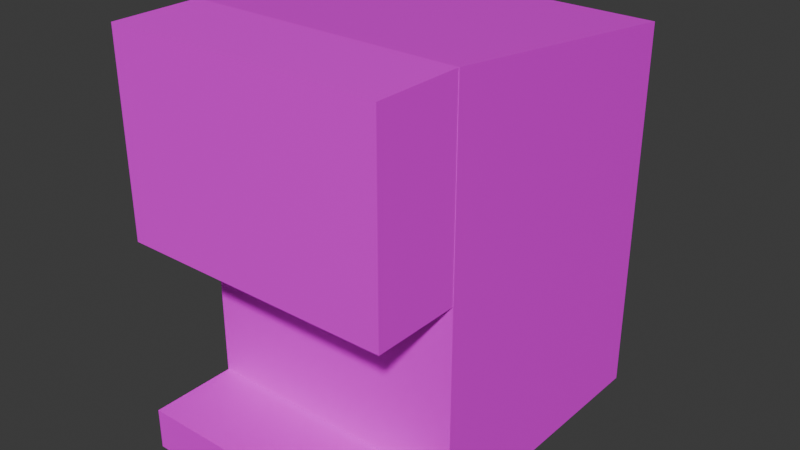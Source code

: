 # Source: soda-fountain.blend  (saved by Blender 4.3.34; exported with 4.5.12 LTS)
import bpy
from mathutils import Matrix  # noqa: F401  (used for matrix-valued properties, if any)

bpy.ops.wm.read_factory_settings(use_empty=True)
scene = bpy.context.scene
scene.name = 'Scene'

# ---- collections
col_collection = bpy.data.collections.new('Collection'); scene.collection.children.link(col_collection)

# ---- images (referenced by path relative to the original .blend; pixels are not part of the script)
import os
ASSET_DIR = os.environ.get("B2B_ASSET_DIR", "")  # directory of the original .blend (textures are referenced by path, not embedded)
HERE = os.path.dirname(os.path.abspath(__file__))  # packed textures are extracted next to this script under _unpacked/

def load_image(name, relpath, width, height, colorspace="sRGB"):
    """Load a texture the original file referenced (path relative to the .blend, or extracted next to this script)."""
    p = next((c for c in (os.path.join(HERE, relpath), os.path.join(ASSET_DIR, relpath)) if relpath and os.path.exists(c)), "")
    if p:
        img = bpy.data.images.load(p, check_existing=True)
        img.name = name
    else:  # same state as the original file: an image datablock whose file is absent (Cycles renders it pink)
        img = bpy.data.images.new(name, width, height)
        img.source = "FILE"
        img.filepath = "//" + (relpath or name)
    img.colorspace_settings.name = colorspace
    return img
img_soda_fountain_jpg = load_image('soda-fountain.jpg', 'soda-fountain.jpg', 1024, 1024, 'sRGB')

# ---- materials (node trees are filled in below, after node groups)
mat_material = bpy.data.materials.new('Material')
mat_material.alpha_threshold = 0.0
mat_material.roughness = 0.5
mat_material.line_color = (0.0, 0.0, 0.0, 1.0)

# ---- material node trees
mat_material.use_nodes = True; mat_material.node_tree.nodes.clear()
_N = mat_material.node_tree.nodes; _L = mat_material.node_tree.links
n0 = _N.new('ShaderNodeOutputMaterial'); n0.name = 'Material Output'; n0.location = (300, 300)
n1 = _N.new('ShaderNodeBsdfPrincipled'); n1.name = 'Principled BSDF'; n1.location = (10, 300)
n1.inputs[3].default_value = 1.45
n2 = _N.new('ShaderNodeTexImage'); n2.name = 'Image Texture'; n2.location = (-280, 280)
n2.image = img_soda_fountain_jpg
_L.new(n1.outputs[0], n0.inputs[0])
_L.new(n2.outputs[0], n1.inputs[0])
n0.is_active_output = True

# ---- world
world_world = bpy.data.worlds.new('World'); scene.world = world_world
world_world.use_nodes = True; world_world.node_tree.nodes.clear()
_N = world_world.node_tree.nodes; _L = world_world.node_tree.links
n0 = _N.new('ShaderNodeOutputWorld'); n0.name = 'World Output'; n0.location = (300, 300)
n1 = _N.new('ShaderNodeBackground'); n1.name = 'Background'; n1.location = (10, 300)
n1.inputs[0].default_value = (0.05088, 0.05088, 0.05088, 1.0)
_L.new(n1.outputs[0], n0.inputs[0])
n0.is_active_output = True
world_world.color = (0.05088, 0.05088, 0.05088)
world_world.sun_shadow_jitter_overblur = 0.0

# ---- meshes
me_cube = bpy.data.meshes.new('Cube')
me_cube.from_pydata([(0.7506, 0.8117, 1.171), (0.7506, 0.8064, -0.9764), (0.7506, -0.8132, 1.362), (0.7506, -0.8132, -0.9764), (-0.7954, 0.8117, 1.171), (-0.7954, 0.8064, -0.9764), (-0.7954, -0.8132, 1.362), (-0.7954, -0.8132, -0.9764), (-0.7954, -1.308, -0.7394), (-0.7954, -1.308, -0.9764), (-0.7954, -0.8133, -0.7394), (-0.7954, -0.8133, -0.9764), (0.7506, -1.308, -0.7394), (0.7506, -1.308, -0.9764), (0.7506, -0.8133, -0.7394), (0.7506, -0.8133, -0.9764), (-0.7939, -1.309, 0.2656), (-0.7939, -1.309, 1.362), (-0.7939, -0.8119, 0.2656), (-0.7939, -0.8119, 1.362), (0.7491, -1.309, 0.2656), (0.7491, -1.309, 1.362), (0.7491, -0.8119, 0.2656), (0.7491, -0.8119, 1.362)], [], [(0, 4, 6, 2), (3, 2, 6, 7), (7, 6, 4, 5), (5, 1, 3, 7), (1, 0, 2, 3), (5, 4, 0, 1), (8, 9, 11, 10), (10, 11, 15, 14), (14, 15, 13, 12), (12, 13, 9, 8), (10, 14, 12, 8), (15, 11, 9, 13), (16, 17, 19, 18), (18, 19, 23, 22), (22, 23, 21, 20), (20, 21, 17, 16), (18, 22, 20, 16), (23, 19, 17, 21)])
_uv = me_cube.uv_layers.new(name='UVMap')
_uv.uv.foreach_set('vector', [0.5067, 0.5479, 0.5043, 0.8306, 0.1942, 0.8875, 0.1953, 0.5499, 0.9258, 0.1476, 0.934, 0.816, 0.6385, 0.816, 0.6303, 0.1476, 0.1965, 0.0855, 0.503, 0.09679, 0.5114, 0.5235, 0.1909, 0.5298, 0.4326, 0.1166, 0.4326, 0.4653, 0.3552, 0.4653, 0.3552, 0.1166, 0.1995, 0.08713, 0.5073, 0.09553, 0.5091, 0.5222, 0.1984, 0.5282, 0.4932, 0.4735, 0.4062, 0.4735, 0.4062, 0.1531, 0.4932, 0.1531, 0.6684, 0.1286, 0.6684, 0.1045, 0.7626, 0.1045, 0.7626, 0.1286, 0.6554, 0.191, 0.6554, 0.1669, 0.9231, 0.1669, 0.9231, 0.191, 0.8242, 0.1209, 0.8242, 0.09684, 0.9184, 0.09684, 0.9184, 0.1209, 0.6246, 0.1529, 0.6246, 0.08406, 0.9367, 0.08534, 0.936, 0.1568, 0.921, 0.2004, 0.641, 0.2056, 0.627, 0.1636, 0.9299, 0.1636, 0.3355, 0.1275, 0.3355, 0.478, 0.3118, 0.478, 0.3118, 0.1275, 0.5297, 0.5455, 0.5317, 0.8047, 0.4501, 0.8228, 0.4543, 0.5467, 0.2755, 0.9991, 0.2113, 0.9991, 0.2113, 0.5364, 0.2755, 0.5364, 0.3874, 0.8193, 0.3874, 0.6267, 0.4421, 0.6267, 0.4421, 0.8193, 0.9367, 0.5265, 0.932, 0.9103, 0.6238, 0.9087, 0.6201, 0.5249, 0.3865, 0.1385, 0.3865, 0.4909, 0.3624, 0.4909, 0.3624, 0.1385, 0.3071, 0.5364, 0.3155, 0.8491, 0.2839, 0.8491, 0.2755, 0.5364])
me_cube.materials.append(mat_material)
me_cube.use_mirror_vertex_groups = False
me_cube.update()

# ---- objects
ob_sodafountain = bpy.data.objects.new('SodaFountain', me_cube)
ob_empty = bpy.data.objects.new('Empty', img_soda_fountain_jpg)
ob_empty_001 = bpy.data.objects.new('Empty.001', None)

# ---- transforms, parenting, visibility, modifiers, constraints
ob_sodafountain.location = (0.0, 0.0, 0.0)
ob_sodafountain.lock_rotations_4d = False
ob_sodafountain.empty_display_type = 'ARROWS'
ob_sodafountain.lineart.crease_threshold = 0.0
ob_empty.location = (-2.665, 0.7941, 0.1969)
ob_empty.rotation_euler = (1.571, -0.0, 1.571)
ob_empty.empty_display_type = 'IMAGE'
ob_empty.empty_display_size = 5.0
ob_empty_001.location = (-1.412, 4.909, 0.1979)
ob_empty_001.rotation_euler = (1.571, -0.0, 1.192e-07)
ob_empty_001.empty_display_type = 'IMAGE'
ob_empty_001.empty_display_size = 5.0

# ---- collection membership
col_collection.objects.link(ob_sodafountain)
col_collection.objects.link(ob_empty)
col_collection.objects.link(ob_empty_001)

# ---- scene / render settings (as saved in the file)
scene.frame_start = 1; scene.frame_end = 250; scene.frame_set(1)
scene.render.engine = 'BLENDER_EEVEE_NEXT'
bpy.context.view_layer.update()

# ---- added for rendering (the .blend has no active camera and no usable light): camera, sun
cam_auto = bpy.data.cameras.new('AutoCamera')
cam_auto.lens = 50.0
cam_auto.sensor_width = 36.0
cam_auto.clip_end = 1000.0
ob_auto_camera = bpy.data.objects.new('AutoCamera', cam_auto)
scene.collection.objects.link(ob_auto_camera)
ob_auto_camera.location = (3.23019, -4.15192, 2.79502)
ob_auto_camera.rotation_euler = (1.09748, -7.21219e-08, 0.694738)
scene.camera = ob_auto_camera
light_auto_sun = bpy.data.lights.new('AutoSun', 'SUN')
light_auto_sun.energy = 3.0
light_auto_sun.angle = 0.0523599
ob_auto_sun = bpy.data.objects.new('AutoSun', light_auto_sun)
scene.collection.objects.link(ob_auto_sun)
ob_auto_sun.rotation_euler = (0.872665, 0.174533, 0.523599)
bpy.context.view_layer.update()
